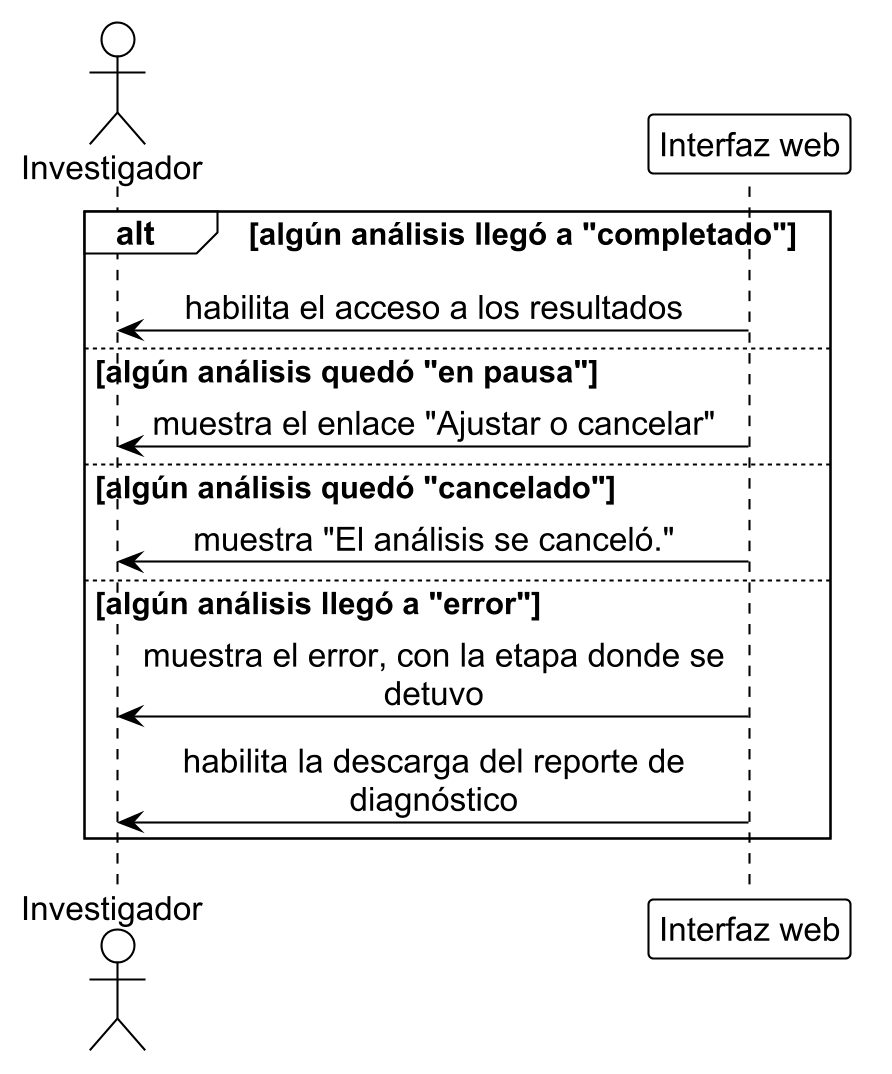

The diagram above was rendered by PlantUML. Its source (embedded in the PNG):
@startuml prog_2
!include ../estilo_doc.iuml
skinparam dpi 200
actor Investigador as inv
participant "Interfaz web" as ui

alt algún análisis llegó a "completado"
  ui -> inv: habilita el acceso a los resultados
else algún análisis quedó "en pausa"
  ui -> inv: muestra el enlace "Ajustar o cancelar"
else algún análisis quedó "cancelado"
  ui -> inv: muestra "El análisis se canceló."
else algún análisis llegó a "error"
  ui -> inv: muestra el error, con la etapa donde se\ndetuvo
  ui -> inv: habilita la descarga del reporte de\ndiagnóstico
end
@enduml